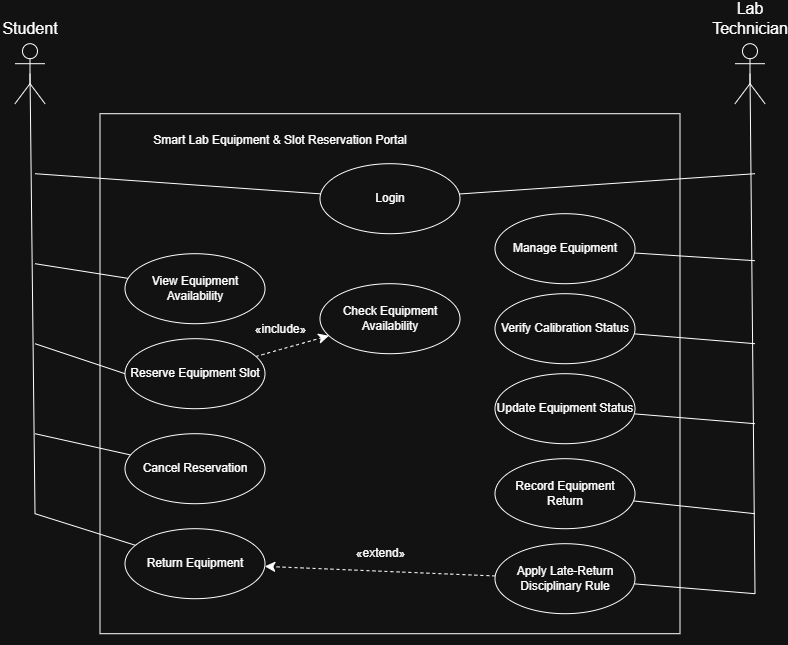

The diagram above was exported from draw.io. Its source (the exported page's mxGraphModel, read from the mxfile embedded in the PNG):
<mxGraphModel dx="1176" dy="748" grid="1" gridSize="10" guides="1" tooltips="1" connect="1" arrows="1" fold="1" page="1" pageScale="1" pageWidth="850" pageHeight="1100" math="0" shadow="0">
  <root>
    <mxCell id="0" />
    <mxCell id="1" parent="0" />
    <mxCell id="YA0xSC1y63U1Qi85EmpQ-80" edge="1" parent="1" source="YA0xSC1y63U1Qi85EmpQ-1" style="edgeStyle=none;curved=1;rounded=0;orthogonalLoop=1;jettySize=auto;html=1;fontSize=12;startSize=8;endSize=8;endArrow=none;endFill=0;exitX=0.5;exitY=0.5;exitDx=0;exitDy=0;exitPerimeter=0;">
      <mxGeometry relative="1" as="geometry">
        <mxPoint x="760" y="600" as="targetPoint" />
      </mxGeometry>
    </mxCell>
    <mxCell id="YA0xSC1y63U1Qi85EmpQ-1" parent="1" style="shape=umlActor;verticalLabelPosition=bottom;verticalAlign=top;html=1;" value="&lt;div&gt;&lt;br&gt;&lt;/div&gt;" vertex="1">
      <mxGeometry height="60" width="30" x="740" y="50" as="geometry" />
    </mxCell>
    <mxCell id="YA0xSC1y63U1Qi85EmpQ-3" parent="1" style="rounded=0;whiteSpace=wrap;html=1;" value="&lt;div&gt;&lt;br/&gt;&lt;/div&gt;" vertex="1">
      <mxGeometry height="520" width="580" x="105" y="120" as="geometry" />
    </mxCell>
    <mxCell id="YA0xSC1y63U1Qi85EmpQ-81" edge="1" parent="1" source="YA0xSC1y63U1Qi85EmpQ-9" style="edgeStyle=none;curved=1;rounded=0;orthogonalLoop=1;jettySize=auto;html=1;fontSize=12;startSize=8;endSize=8;endArrow=none;endFill=0;exitX=0.5;exitY=0.5;exitDx=0;exitDy=0;exitPerimeter=0;">
      <mxGeometry relative="1" as="geometry">
        <mxPoint x="40" y="520" as="targetPoint" />
      </mxGeometry>
    </mxCell>
    <mxCell id="YA0xSC1y63U1Qi85EmpQ-9" parent="1" style="shape=umlActor;verticalLabelPosition=bottom;verticalAlign=top;html=1;" value="&lt;div&gt;&lt;br&gt;&lt;/div&gt;" vertex="1">
      <mxGeometry height="60" width="30" x="20" y="50" as="geometry" />
    </mxCell>
    <mxCell id="YA0xSC1y63U1Qi85EmpQ-40" edge="1" parent="1" source="YA0xSC1y63U1Qi85EmpQ-10" style="edgeStyle=none;curved=1;rounded=0;orthogonalLoop=1;jettySize=auto;html=1;fontSize=12;startSize=8;endSize=8;endArrow=none;endFill=0;">
      <mxGeometry relative="1" as="geometry">
        <mxPoint x="40" y="180" as="targetPoint" />
      </mxGeometry>
    </mxCell>
    <mxCell id="YA0xSC1y63U1Qi85EmpQ-63" edge="1" parent="1" source="YA0xSC1y63U1Qi85EmpQ-10" style="edgeStyle=none;curved=1;rounded=0;orthogonalLoop=1;jettySize=auto;html=1;fontSize=12;startSize=8;endSize=8;endArrow=none;endFill=0;">
      <mxGeometry relative="1" as="geometry">
        <mxPoint x="760" y="180" as="targetPoint" />
      </mxGeometry>
    </mxCell>
    <mxCell id="YA0xSC1y63U1Qi85EmpQ-10" parent="1" style="ellipse;whiteSpace=wrap;html=1;" value="Login" vertex="1">
      <mxGeometry height="70" width="140" x="325" y="170" as="geometry" />
    </mxCell>
    <mxCell id="YA0xSC1y63U1Qi85EmpQ-15" parent="1" style="text;html=1;whiteSpace=wrap;strokeColor=none;fillColor=none;align=center;verticalAlign=middle;rounded=0;fontSize=16;" value="&lt;span style=&quot;font-size: 12px;&quot;&gt;Smart Lab Equipment &amp;amp; Slot Reservation Portal&lt;/span&gt;" vertex="1">
      <mxGeometry height="30" width="280" x="145" y="130" as="geometry" />
    </mxCell>
    <mxCell id="YA0xSC1y63U1Qi85EmpQ-41" edge="1" parent="1" source="YA0xSC1y63U1Qi85EmpQ-16" style="edgeStyle=none;curved=1;rounded=0;orthogonalLoop=1;jettySize=auto;html=1;fontSize=12;startSize=8;endSize=8;endArrow=none;endFill=0;">
      <mxGeometry relative="1" as="geometry">
        <Array as="points" />
        <mxPoint x="40" y="270" as="targetPoint" />
      </mxGeometry>
    </mxCell>
    <mxCell id="YA0xSC1y63U1Qi85EmpQ-16" parent="1" style="ellipse;whiteSpace=wrap;html=1;" value="View Equipment Availability" vertex="1">
      <mxGeometry height="70" width="140" x="130" y="260" as="geometry" />
    </mxCell>
    <mxCell id="YA0xSC1y63U1Qi85EmpQ-42" edge="1" parent="1" source="YA0xSC1y63U1Qi85EmpQ-18" style="edgeStyle=none;curved=1;rounded=0;orthogonalLoop=1;jettySize=auto;html=1;exitX=0;exitY=0.5;exitDx=0;exitDy=0;fontSize=12;startSize=8;endSize=8;endArrow=none;endFill=0;strokeWidth=1;">
      <mxGeometry relative="1" as="geometry">
        <mxPoint x="40" y="350" as="targetPoint" />
      </mxGeometry>
    </mxCell>
    <mxCell id="YA0xSC1y63U1Qi85EmpQ-65" edge="1" parent="1" source="YA0xSC1y63U1Qi85EmpQ-18" style="edgeStyle=none;curved=1;rounded=0;orthogonalLoop=1;jettySize=auto;html=1;fontSize=12;startSize=8;endSize=8;dashed=1;" target="YA0xSC1y63U1Qi85EmpQ-64" value="">
      <mxGeometry relative="1" as="geometry" />
    </mxCell>
    <mxCell id="YA0xSC1y63U1Qi85EmpQ-69" connectable="0" parent="YA0xSC1y63U1Qi85EmpQ-65" style="edgeLabel;html=1;align=center;verticalAlign=middle;resizable=0;points=[];fontSize=12;" value="«include»" vertex="1">
      <mxGeometry relative="1" x="-0.0652" y="-2" as="geometry">
        <mxPoint x="-10" y="-20" as="offset" />
      </mxGeometry>
    </mxCell>
    <mxCell id="YA0xSC1y63U1Qi85EmpQ-18" parent="1" style="ellipse;whiteSpace=wrap;html=1;" value="Reserve Equipment Slot" vertex="1">
      <mxGeometry height="70" width="140" x="130" y="345" as="geometry" />
    </mxCell>
    <mxCell id="YA0xSC1y63U1Qi85EmpQ-43" edge="1" parent="1" source="YA0xSC1y63U1Qi85EmpQ-19" style="edgeStyle=none;curved=1;rounded=0;orthogonalLoop=1;jettySize=auto;html=1;fontSize=12;startSize=8;endSize=8;endArrow=none;endFill=0;">
      <mxGeometry relative="1" as="geometry">
        <mxPoint x="40" y="440" as="targetPoint" />
      </mxGeometry>
    </mxCell>
    <mxCell id="YA0xSC1y63U1Qi85EmpQ-19" parent="1" style="ellipse;whiteSpace=wrap;html=1;" value="Cancel Reservation" vertex="1">
      <mxGeometry height="70" width="140" x="130" y="440" as="geometry" />
    </mxCell>
    <mxCell id="YA0xSC1y63U1Qi85EmpQ-44" edge="1" parent="1" source="YA0xSC1y63U1Qi85EmpQ-23" style="edgeStyle=none;curved=1;rounded=0;orthogonalLoop=1;jettySize=auto;html=1;fontSize=12;startSize=8;endSize=8;endArrow=none;endFill=0;">
      <mxGeometry relative="1" as="geometry">
        <mxPoint x="40" y="520" as="targetPoint" />
      </mxGeometry>
    </mxCell>
    <mxCell id="YA0xSC1y63U1Qi85EmpQ-23" parent="1" style="ellipse;whiteSpace=wrap;html=1;" value="Return Equipment" vertex="1">
      <mxGeometry height="70" width="140" x="130" y="535" as="geometry" />
    </mxCell>
    <mxCell id="YA0xSC1y63U1Qi85EmpQ-25" edge="1" parent="1" source="YA0xSC1y63U1Qi85EmpQ-3" style="edgeStyle=orthogonalEdgeStyle;curved=1;rounded=0;orthogonalLoop=1;jettySize=auto;html=1;innerLoopWaypoints=1;exitX=0.5;exitY=1;exitDx=0;exitDy=0;fontSize=12;startSize=8;endSize=8;" target="YA0xSC1y63U1Qi85EmpQ-3">
      <mxGeometry relative="1" as="geometry" />
    </mxCell>
    <mxCell id="YA0xSC1y63U1Qi85EmpQ-54" edge="1" parent="1" source="YA0xSC1y63U1Qi85EmpQ-26" style="edgeStyle=none;curved=1;rounded=0;orthogonalLoop=1;jettySize=auto;html=1;fontSize=12;startSize=8;endSize=8;endArrow=none;endFill=0;">
      <mxGeometry relative="1" as="geometry">
        <mxPoint x="760" y="267" as="targetPoint" />
      </mxGeometry>
    </mxCell>
    <mxCell id="YA0xSC1y63U1Qi85EmpQ-26" parent="1" style="ellipse;whiteSpace=wrap;html=1;" value="Manage Equipment" vertex="1">
      <mxGeometry height="70" width="140" x="500" y="220" as="geometry" />
    </mxCell>
    <mxCell id="YA0xSC1y63U1Qi85EmpQ-55" edge="1" parent="1" source="YA0xSC1y63U1Qi85EmpQ-27" style="edgeStyle=none;curved=1;rounded=0;orthogonalLoop=1;jettySize=auto;html=1;fontSize=12;startSize=8;endSize=8;endArrow=none;endFill=0;">
      <mxGeometry relative="1" as="geometry">
        <mxPoint x="760" y="350" as="targetPoint" />
      </mxGeometry>
    </mxCell>
    <mxCell id="YA0xSC1y63U1Qi85EmpQ-27" parent="1" style="ellipse;whiteSpace=wrap;html=1;" value="Verify Calibration Status" vertex="1">
      <mxGeometry height="70" width="140" x="500" y="300" as="geometry" />
    </mxCell>
    <mxCell id="YA0xSC1y63U1Qi85EmpQ-56" edge="1" parent="1" source="YA0xSC1y63U1Qi85EmpQ-28" style="edgeStyle=none;curved=1;rounded=0;orthogonalLoop=1;jettySize=auto;html=1;fontSize=12;startSize=8;endSize=8;endArrow=none;endFill=0;">
      <mxGeometry relative="1" as="geometry">
        <mxPoint x="760" y="430" as="targetPoint" />
      </mxGeometry>
    </mxCell>
    <mxCell id="YA0xSC1y63U1Qi85EmpQ-28" parent="1" style="ellipse;whiteSpace=wrap;html=1;" value="Update Equipment Status" vertex="1">
      <mxGeometry height="70" width="140" x="500" y="380" as="geometry" />
    </mxCell>
    <mxCell id="YA0xSC1y63U1Qi85EmpQ-57" edge="1" parent="1" source="YA0xSC1y63U1Qi85EmpQ-29" style="edgeStyle=none;curved=1;rounded=0;orthogonalLoop=1;jettySize=auto;html=1;fontSize=12;startSize=8;endSize=8;endArrow=none;endFill=0;">
      <mxGeometry relative="1" as="geometry">
        <mxPoint x="760" y="520" as="targetPoint" />
      </mxGeometry>
    </mxCell>
    <mxCell id="YA0xSC1y63U1Qi85EmpQ-29" parent="1" style="ellipse;whiteSpace=wrap;html=1;" value="Record Equipment Return" vertex="1">
      <mxGeometry height="70" width="140" x="500" y="465" as="geometry" />
    </mxCell>
    <mxCell id="YA0xSC1y63U1Qi85EmpQ-58" edge="1" parent="1" source="YA0xSC1y63U1Qi85EmpQ-30" style="edgeStyle=none;curved=1;rounded=0;orthogonalLoop=1;jettySize=auto;html=1;fontSize=12;startSize=8;endSize=8;endArrow=none;endFill=0;">
      <mxGeometry relative="1" as="geometry">
        <mxPoint x="760" y="600" as="targetPoint" />
      </mxGeometry>
    </mxCell>
    <mxCell id="YA0xSC1y63U1Qi85EmpQ-74" edge="1" parent="1" source="YA0xSC1y63U1Qi85EmpQ-30" style="edgeStyle=none;curved=1;rounded=0;orthogonalLoop=1;jettySize=auto;html=1;fontSize=12;startSize=8;endSize=8;dashed=1;" target="YA0xSC1y63U1Qi85EmpQ-23">
      <mxGeometry relative="1" as="geometry" />
    </mxCell>
    <mxCell id="YA0xSC1y63U1Qi85EmpQ-75" connectable="0" parent="YA0xSC1y63U1Qi85EmpQ-74" style="edgeLabel;html=1;align=center;verticalAlign=middle;resizable=0;points=[];fontSize=12;" value="«extend»" vertex="1">
      <mxGeometry relative="1" x="-0.0414" y="-1" as="geometry">
        <mxPoint x="-5" y="-17" as="offset" />
      </mxGeometry>
    </mxCell>
    <mxCell id="YA0xSC1y63U1Qi85EmpQ-30" parent="1" style="ellipse;whiteSpace=wrap;html=1;" value="Apply Late-Return Disciplinary Rule" vertex="1">
      <mxGeometry height="70" width="140" x="500" y="550" as="geometry" />
    </mxCell>
    <mxCell id="YA0xSC1y63U1Qi85EmpQ-64" parent="1" style="ellipse;whiteSpace=wrap;html=1;" value="Check Equipment Availability" vertex="1">
      <mxGeometry height="70" width="140" x="325" y="290" as="geometry" />
    </mxCell>
    <mxCell id="YA0xSC1y63U1Qi85EmpQ-85" parent="1" style="text;html=1;whiteSpace=wrap;strokeColor=none;fillColor=none;align=center;verticalAlign=middle;rounded=0;fontSize=16;" value="Student" vertex="1">
      <mxGeometry height="50" width="60" x="5" y="10" as="geometry" />
    </mxCell>
    <mxCell id="YA0xSC1y63U1Qi85EmpQ-86" parent="1" style="text;html=1;whiteSpace=wrap;strokeColor=none;fillColor=none;align=center;verticalAlign=middle;rounded=0;fontSize=16;" value="Lab Technician" vertex="1">
      <mxGeometry height="30" width="60" x="725" y="10" as="geometry" />
    </mxCell>
  </root>
</mxGraphModel>